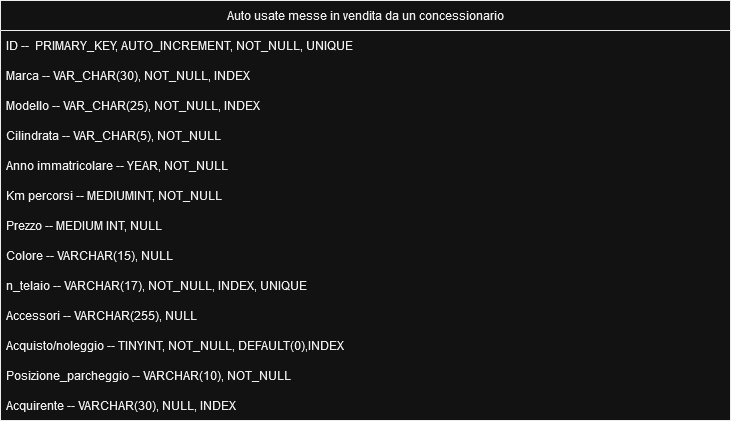

The diagram above was exported from draw.io. Its source (the exported page's mxGraphModel, read from the mxfile embedded in the PNG):
<mxGraphModel dx="2261" dy="746" grid="1" gridSize="10" guides="1" tooltips="1" connect="1" arrows="1" fold="1" page="1" pageScale="1" pageWidth="827" pageHeight="1169" math="0" shadow="0">
  <root>
    <mxCell id="0" />
    <mxCell id="1" parent="0" />
    <mxCell id="OF9b5l8dnKdVl_z-4IVk-6" value="Auto usate messe in vendita da un concessionario" style="swimlane;fontStyle=0;childLayout=stackLayout;horizontal=1;startSize=30;horizontalStack=0;resizeParent=1;resizeParentMax=0;resizeLast=0;collapsible=1;marginBottom=0;whiteSpace=wrap;html=1;" vertex="1" parent="1">
      <mxGeometry x="-280" y="60" width="730" height="420" as="geometry" />
    </mxCell>
    <mxCell id="OF9b5l8dnKdVl_z-4IVk-7" value="ID --&amp;nbsp; PRIMARY_KEY, AUTO_INCREMENT, NOT_NULL, UNIQUE" style="text;strokeColor=none;fillColor=none;align=left;verticalAlign=middle;spacingLeft=4;spacingRight=4;overflow=hidden;points=[[0,0.5],[1,0.5]];portConstraint=eastwest;rotatable=0;whiteSpace=wrap;html=1;" vertex="1" parent="OF9b5l8dnKdVl_z-4IVk-6">
      <mxGeometry y="30" width="730" height="30" as="geometry" />
    </mxCell>
    <mxCell id="OF9b5l8dnKdVl_z-4IVk-8" value="Marca -- VAR_CHAR(30), NOT_NULL, INDEX" style="text;strokeColor=none;fillColor=none;align=left;verticalAlign=middle;spacingLeft=4;spacingRight=4;overflow=hidden;points=[[0,0.5],[1,0.5]];portConstraint=eastwest;rotatable=0;whiteSpace=wrap;html=1;" vertex="1" parent="OF9b5l8dnKdVl_z-4IVk-6">
      <mxGeometry y="60" width="730" height="30" as="geometry" />
    </mxCell>
    <mxCell id="OF9b5l8dnKdVl_z-4IVk-9" value="Modello -- VAR_CHAR(25), NOT_NULL, INDEX" style="text;strokeColor=none;fillColor=none;align=left;verticalAlign=middle;spacingLeft=4;spacingRight=4;overflow=hidden;points=[[0,0.5],[1,0.5]];portConstraint=eastwest;rotatable=0;whiteSpace=wrap;html=1;" vertex="1" parent="OF9b5l8dnKdVl_z-4IVk-6">
      <mxGeometry y="90" width="730" height="30" as="geometry" />
    </mxCell>
    <mxCell id="OF9b5l8dnKdVl_z-4IVk-14" value="Cilindrata -- VAR_CHAR(5), NOT_NULL" style="text;strokeColor=none;fillColor=none;align=left;verticalAlign=middle;spacingLeft=4;spacingRight=4;overflow=hidden;points=[[0,0.5],[1,0.5]];portConstraint=eastwest;rotatable=0;whiteSpace=wrap;html=1;" vertex="1" parent="OF9b5l8dnKdVl_z-4IVk-6">
      <mxGeometry y="120" width="730" height="30" as="geometry" />
    </mxCell>
    <mxCell id="OF9b5l8dnKdVl_z-4IVk-15" value="Anno immatricolare -- YEAR, NOT_NULL" style="text;strokeColor=none;fillColor=none;align=left;verticalAlign=middle;spacingLeft=4;spacingRight=4;overflow=hidden;points=[[0,0.5],[1,0.5]];portConstraint=eastwest;rotatable=0;whiteSpace=wrap;html=1;" vertex="1" parent="OF9b5l8dnKdVl_z-4IVk-6">
      <mxGeometry y="150" width="730" height="30" as="geometry" />
    </mxCell>
    <mxCell id="OF9b5l8dnKdVl_z-4IVk-16" value="Km percorsi -- MEDIUMINT, NOT_NULL" style="text;strokeColor=none;fillColor=none;align=left;verticalAlign=middle;spacingLeft=4;spacingRight=4;overflow=hidden;points=[[0,0.5],[1,0.5]];portConstraint=eastwest;rotatable=0;whiteSpace=wrap;html=1;" vertex="1" parent="OF9b5l8dnKdVl_z-4IVk-6">
      <mxGeometry y="180" width="730" height="30" as="geometry" />
    </mxCell>
    <mxCell id="OF9b5l8dnKdVl_z-4IVk-17" value="Prezzo -- MEDIUM INT, NULL" style="text;strokeColor=none;fillColor=none;align=left;verticalAlign=middle;spacingLeft=4;spacingRight=4;overflow=hidden;points=[[0,0.5],[1,0.5]];portConstraint=eastwest;rotatable=0;whiteSpace=wrap;html=1;" vertex="1" parent="OF9b5l8dnKdVl_z-4IVk-6">
      <mxGeometry y="210" width="730" height="30" as="geometry" />
    </mxCell>
    <mxCell id="OF9b5l8dnKdVl_z-4IVk-18" value="Colore -- VARCHAR(15), NULL" style="text;strokeColor=none;fillColor=none;align=left;verticalAlign=middle;spacingLeft=4;spacingRight=4;overflow=hidden;points=[[0,0.5],[1,0.5]];portConstraint=eastwest;rotatable=0;whiteSpace=wrap;html=1;" vertex="1" parent="OF9b5l8dnKdVl_z-4IVk-6">
      <mxGeometry y="240" width="730" height="30" as="geometry" />
    </mxCell>
    <mxCell id="OF9b5l8dnKdVl_z-4IVk-19" value="n_telaio -- VARCHAR(17), NOT_NULL, INDEX, UNIQUE" style="text;strokeColor=none;fillColor=none;align=left;verticalAlign=middle;spacingLeft=4;spacingRight=4;overflow=hidden;points=[[0,0.5],[1,0.5]];portConstraint=eastwest;rotatable=0;whiteSpace=wrap;html=1;" vertex="1" parent="OF9b5l8dnKdVl_z-4IVk-6">
      <mxGeometry y="270" width="730" height="30" as="geometry" />
    </mxCell>
    <mxCell id="OF9b5l8dnKdVl_z-4IVk-20" value="Accessori -- VARCHAR(255), NULL" style="text;strokeColor=none;fillColor=none;align=left;verticalAlign=middle;spacingLeft=4;spacingRight=4;overflow=hidden;points=[[0,0.5],[1,0.5]];portConstraint=eastwest;rotatable=0;whiteSpace=wrap;html=1;" vertex="1" parent="OF9b5l8dnKdVl_z-4IVk-6">
      <mxGeometry y="300" width="730" height="30" as="geometry" />
    </mxCell>
    <mxCell id="OF9b5l8dnKdVl_z-4IVk-21" value="Acquisto/noleggio -- TINYINT, NOT_NULL, DEFAULT(0),INDEX" style="text;strokeColor=none;fillColor=none;align=left;verticalAlign=middle;spacingLeft=4;spacingRight=4;overflow=hidden;points=[[0,0.5],[1,0.5]];portConstraint=eastwest;rotatable=0;whiteSpace=wrap;html=1;" vertex="1" parent="OF9b5l8dnKdVl_z-4IVk-6">
      <mxGeometry y="330" width="730" height="30" as="geometry" />
    </mxCell>
    <mxCell id="OF9b5l8dnKdVl_z-4IVk-22" value="Posizione_parcheggio -- VARCHAR(10), NOT_NULL" style="text;strokeColor=none;fillColor=none;align=left;verticalAlign=middle;spacingLeft=4;spacingRight=4;overflow=hidden;points=[[0,0.5],[1,0.5]];portConstraint=eastwest;rotatable=0;whiteSpace=wrap;html=1;" vertex="1" parent="OF9b5l8dnKdVl_z-4IVk-6">
      <mxGeometry y="360" width="730" height="30" as="geometry" />
    </mxCell>
    <mxCell id="OF9b5l8dnKdVl_z-4IVk-23" value="Acquirente -- VARCHAR(30), NULL, INDEX" style="text;strokeColor=none;fillColor=none;align=left;verticalAlign=middle;spacingLeft=4;spacingRight=4;overflow=hidden;points=[[0,0.5],[1,0.5]];portConstraint=eastwest;rotatable=0;whiteSpace=wrap;html=1;" vertex="1" parent="OF9b5l8dnKdVl_z-4IVk-6">
      <mxGeometry y="390" width="730" height="30" as="geometry" />
    </mxCell>
  </root>
</mxGraphModel>